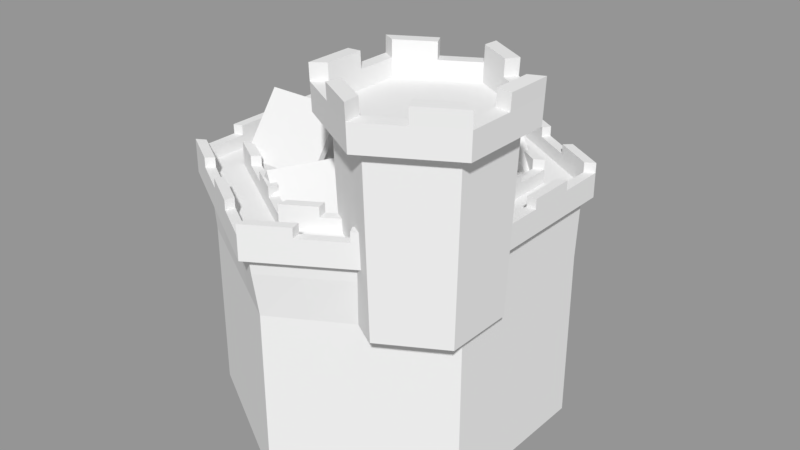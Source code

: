 # Source: city01.blend  (saved by Blender 2.79.0; exported with 4.5.12 LTS)
import bpy
from mathutils import Matrix  # noqa: F401  (used for matrix-valued properties, if any)

bpy.ops.wm.read_factory_settings(use_empty=True)
scene = bpy.context.scene
scene.name = 'Scene'

# ---- collections
col_collection_1 = bpy.data.collections.new('Collection 1'); scene.collection.children.link(col_collection_1)

# ---- materials (node trees are filled in below, after node groups)
mat_top = bpy.data.materials.new('Top')
mat_top.alpha_threshold = 0.0
mat_top.use_transparent_shadow = False
mat_top.roughness = 0.5
mat_base = bpy.data.materials.new('Base')
mat_base.alpha_threshold = 0.0
mat_base.use_transparent_shadow = False
mat_base.roughness = 0.5
mat_stone = bpy.data.materials.new('Stone')
mat_stone.alpha_threshold = 0.0
mat_stone.use_transparent_shadow = False
mat_stone.roughness = 0.5
mat_roofs = bpy.data.materials.new('Roofs')
mat_roofs.alpha_threshold = 0.0
mat_roofs.use_transparent_shadow = False
mat_roofs.roughness = 0.5
mat_walls = bpy.data.materials.new('Walls')
mat_walls.alpha_threshold = 0.0
mat_walls.use_transparent_shadow = False
mat_walls.roughness = 0.5

# ---- material node trees

# ---- meshes
me_cylinder_002 = bpy.data.meshes.new('Cylinder.002')
me_cylinder_002.from_pydata([(0.0, 0.4, 0.25), (0.3464, 0.2, 0.25), (0.3464, -0.2, 0.25), (-3.497e-08, -0.4, 0.25), (-0.3464, -0.2, 0.25), (-0.3464, 0.2, 0.25), (0.0, 0.5, -0.25), (0.0, 0.5, 0.25), (0.433, 0.25, -0.25), (0.433, 0.25, 0.25), (0.433, -0.25, -0.25), (0.433, -0.25, 0.25), (-4.371e-08, -0.5, -0.25), (-4.371e-08, -0.5, 0.25), (-0.433, -0.25, -0.25), (-0.433, -0.25, 0.25), (-0.433, 0.25, -0.25), (-0.433, 0.25, 0.25), (-0.3464, 0.2, 0.25), (-0.3464, -0.2, 0.25), (0.3464, 0.2, 0.25), (0.3464, -0.2, 0.25), (0.0, 0.4, 0.25), (-3.497e-08, -0.4, 0.25), (0.433, 0.2625, 0.4257), (3.247e-09, 0.525, 0.4257), (0.433, -0.2625, 0.4257), (-4.371e-08, -0.525, 0.4257), (-0.433, -0.2625, 0.4257), (-0.433, 0.2625, 0.4257), (-0.3464, 0.21, 0.4257), (-0.3464, -0.21, 0.4257), (0.3464, -0.21, 0.4257), (0.3464, 0.21, 0.4257), (3.247e-09, 0.42, 0.4257), (-3.497e-08, -0.42, 0.4257), (0.433, 0.2625, 0.4574), (3.247e-09, 0.525, 0.4574), (0.433, -0.2625, 0.4574), (-4.371e-08, -0.525, 0.4574), (-0.433, -0.2625, 0.4574), (-0.433, 0.2625, 0.4574), (-0.3464, 0.21, 0.4574), (-0.3464, -0.21, 0.4574), (0.3464, -0.21, 0.4574), (0.3464, 0.21, 0.4574), (3.247e-09, 0.42, 0.4574), (-3.497e-08, -0.42, 0.4574), (0.4599, 0.2777, 0.4257), (3.247e-09, 0.5559, 0.4257), (0.4599, -0.2777, 0.4257), (-4.782e-08, -0.5559, 0.4257), (-0.4599, -0.2777, 0.4257), (-0.4599, 0.2777, 0.4257), (-0.3195, 0.1948, 0.4257), (-0.3195, -0.1948, 0.4257), (0.3195, -0.1948, 0.4257), (0.3195, 0.1948, 0.4257), (3.247e-09, 0.3891, 0.4257), (-3.223e-08, -0.3891, 0.4257), (-0.4599, 0.2777, 0.4574), (-0.4599, -0.2777, 0.4574), (0.3195, 0.1948, 0.4574), (0.3195, -0.1948, 0.4574), (0.4599, 0.2777, 0.4574), (3.247e-09, 0.5559, 0.4574), (0.4599, -0.2777, 0.4574), (-4.782e-08, -0.5559, 0.4574), (-0.3195, 0.1948, 0.4574), (-0.3195, -0.1948, 0.4574), (3.247e-09, 0.3891, 0.4574), (-3.223e-08, -0.3891, 0.4574), (0.433, 0.2625, 0.496), (0.4599, 0.2777, 0.496), (0.3195, -0.1948, 0.496), (0.3464, -0.21, 0.496), (0.3464, 0.21, 0.496), (0.3195, 0.1948, 0.496), (3.247e-09, 0.525, 0.496), (0.433, -0.2625, 0.496), (-4.371e-08, -0.525, 0.496), (-0.433, -0.2625, 0.496), (-0.433, 0.2625, 0.496), (-0.3464, 0.21, 0.496), (-0.3464, -0.21, 0.496), (3.247e-09, 0.42, 0.496), (-3.497e-08, -0.42, 0.496), (-0.3195, 0.1948, 0.496), (-0.3195, -0.1948, 0.496), (3.247e-09, 0.5559, 0.496), (0.4599, -0.2777, 0.496), (-4.782e-08, -0.5559, 0.496), (-0.4599, -0.2777, 0.496), (-0.4599, 0.2777, 0.496), (3.247e-09, 0.3891, 0.496), (-3.223e-08, -0.3891, 0.496), (-0.1732, -0.3, 0.25), (-0.2165, -0.375, -0.25), (-0.2165, -0.375, 0.25), (-0.1732, -0.3, 0.25), (-0.2165, -0.3937, 0.4257), (-0.1732, -0.315, 0.4257), (-0.2165, -0.3937, 0.4574), (-0.1732, -0.315, 0.4574), (-0.23, -0.4168, 0.4257), (-0.1598, -0.292, 0.4257), (-0.23, -0.4168, 0.4574), (-0.1598, -0.292, 0.4574), (-0.2165, -0.3937, 0.496), (-0.1732, -0.315, 0.496), (-0.23, -0.4168, 0.496), (-0.1598, -0.292, 0.496), (-0.3464, 0.0, 0.25), (-0.433, 0.0, -0.25), (-0.433, 0.0, 0.25), (-0.3464, 0.0, 0.25), (-0.433, 0.0, 0.4257), (-0.3464, 0.0, 0.4257), (-0.433, 0.0, 0.4574), (-0.3464, 0.0, 0.4574), (-0.4599, 0.0, 0.4257), (-0.3195, 0.0, 0.4257), (-0.4599, 0.0, 0.4574), (-0.3195, 0.0, 0.4574), (-0.433, 0.0, 0.496), (-0.3464, 0.0, 0.496), (-0.4599, 0.0, 0.496), (-0.3195, 0.0, 0.496), (-0.1732, 0.3, 0.25), (-0.2165, 0.375, -0.25), (-0.2165, 0.375, 0.25), (-0.1732, 0.3, 0.25), (-0.2165, 0.3937, 0.4257), (-0.1732, 0.315, 0.4257), (-0.2165, 0.3937, 0.4574), (-0.1732, 0.315, 0.4574), (-0.23, 0.4168, 0.4257), (-0.1598, 0.292, 0.4257), (-0.23, 0.4168, 0.4574), (-0.1598, 0.292, 0.4574), (-0.2165, 0.3937, 0.496), (-0.1732, 0.315, 0.496), (-0.23, 0.4168, 0.496), (-0.1598, 0.292, 0.496), (0.1748, 0.2991, 0.25), (0.2185, 0.3739, -0.25), (0.2185, 0.3739, 0.25), (0.1748, 0.2991, 0.25), (0.2185, 0.3925, 0.4257), (0.1748, 0.314, 0.4257), (0.2185, 0.3925, 0.4574), (0.1748, 0.314, 0.4574), (0.2321, 0.4155, 0.4257), (0.1612, 0.2911, 0.4257), (0.2321, 0.4155, 0.4574), (0.1612, 0.2911, 0.4574), (0.2185, 0.3925, 0.496), (0.1748, 0.314, 0.496), (0.2321, 0.4155, 0.496), (0.1612, 0.2911, 0.496), (0.3464, -2.98e-08, 0.25), (0.433, -1.49e-08, -0.25), (0.433, -2.98e-08, 0.25), (0.3464, -1.49e-08, 0.25), (0.433, -2.98e-08, 0.4257), (0.3464, -1.49e-08, 0.4257), (0.433, -2.98e-08, 0.4574), (0.3464, -1.49e-08, 0.4574), (0.4599, -2.98e-08, 0.4257), (0.3195, -1.49e-08, 0.4257), (0.4599, -2.98e-08, 0.4574), (0.3195, -1.49e-08, 0.4574), (0.433, -2.98e-08, 0.496), (0.3464, -1.49e-08, 0.496), (0.4599, -2.98e-08, 0.496), (0.3195, -1.49e-08, 0.496), (0.1732, -0.3, 0.25), (0.2165, -0.375, -0.25), (0.2165, -0.375, 0.25), (0.1732, -0.3, 0.25), (0.2165, -0.3937, 0.4257), (0.1732, -0.315, 0.4257), (0.2165, -0.3937, 0.4574), (0.1732, -0.315, 0.4574), (0.23, -0.4168, 0.4257), (0.1598, -0.292, 0.4257), (0.23, -0.4168, 0.4574), (0.1598, -0.292, 0.4574), (0.2165, -0.3937, 0.496), (0.1732, -0.315, 0.496), (0.23, -0.4168, 0.496), (0.1598, -0.292, 0.496), (-0.3248, 0.3125, 0.25), (-0.2598, 0.25, 0.25), (-0.3248, 0.3281, 0.4257), (-0.2598, 0.2625, 0.4257), (-0.3248, 0.3281, 0.4574), (-0.2598, 0.2625, 0.4574), (-0.3449, 0.3472, 0.4257), (-0.2396, 0.2434, 0.4257), (-0.3449, 0.3472, 0.4574), (-0.2396, 0.2434, 0.4574), (-0.3248, 0.3281, 0.496), (-0.2598, 0.2625, 0.496), (-0.3449, 0.3472, 0.496), (-0.2396, 0.2434, 0.496), (-0.2598, 0.25, 0.25), (-0.3248, 0.3125, -0.25), (-0.0866, 0.35, 0.25), (-0.1083, 0.4375, -0.25), (-0.1083, 0.4375, 0.25), (-0.0866, 0.35, 0.25), (-0.1083, 0.4594, 0.4257), (-0.0866, 0.3675, 0.4257), (-0.1083, 0.4594, 0.4574), (-0.0866, 0.3675, 0.4574), (-0.115, 0.4863, 0.4257), (-0.07988, 0.3406, 0.4257), (-0.115, 0.4863, 0.4574), (-0.07988, 0.3406, 0.4574), (-0.1083, 0.4594, 0.496), (-0.0866, 0.3675, 0.496), (-0.115, 0.4863, 0.496), (-0.07988, 0.3406, 0.496), (0.1092, 0.4369, 0.25), (0.0874, 0.3495, 0.25), (0.1092, 0.4588, 0.4257), (0.0874, 0.367, 0.4257), (0.1092, 0.4588, 0.4574), (0.0874, 0.367, 0.4574), (0.116, 0.4857, 0.4257), (0.08061, 0.3401, 0.4257), (0.116, 0.4857, 0.4574), (0.08061, 0.3401, 0.4574), (0.1092, 0.4588, 0.496), (0.0874, 0.367, 0.496), (0.116, 0.4857, 0.496), (0.08061, 0.3401, 0.496), (0.0874, 0.3495, 0.25), (0.1092, 0.4369, -0.25), (0.2606, 0.2495, 0.25), (0.3258, 0.3119, -0.25), (0.3258, 0.3119, 0.25), (0.2606, 0.2495, 0.25), (0.3258, 0.3275, 0.4257), (0.2606, 0.262, 0.4257), (0.3258, 0.3275, 0.4574), (0.2606, 0.262, 0.4574), (0.346, 0.3466, 0.4257), (0.2404, 0.243, 0.4257), (0.346, 0.3466, 0.4574), (0.2404, 0.243, 0.4574), (0.3258, 0.3275, 0.496), (0.2606, 0.262, 0.496), (0.346, 0.3466, 0.496), (0.2404, 0.243, 0.496), (0.433, 0.125, 0.25), (0.3464, 0.1, 0.25), (0.433, 0.1312, 0.4257), (0.3464, 0.105, 0.4257), (0.433, 0.1312, 0.4574), (0.3464, 0.105, 0.4574), (0.4599, 0.1388, 0.4257), (0.3195, 0.09742, 0.4257), (0.4599, 0.1388, 0.4574), (0.3195, 0.09742, 0.4574), (0.433, 0.1312, 0.496), (0.3464, 0.105, 0.496), (0.4599, 0.1388, 0.496), (0.3195, 0.09742, 0.496), (0.3464, 0.1, 0.25), (0.433, 0.125, -0.25), (0.3464, -0.1, 0.25), (0.433, -0.125, -0.25), (0.433, -0.125, 0.25), (0.3464, -0.1, 0.25), (0.433, -0.1313, 0.4257), (0.3464, -0.105, 0.4257), (0.433, -0.1313, 0.4574), (0.3464, -0.105, 0.4574), (0.4599, -0.1388, 0.4257), (0.3195, -0.09742, 0.4257), (0.4599, -0.1388, 0.4574), (0.3195, -0.09742, 0.4574), (0.433, -0.1313, 0.496), (0.3464, -0.105, 0.496), (0.4599, -0.1388, 0.496), (0.3195, -0.09742, 0.496), (0.3248, -0.3125, 0.25), (0.2598, -0.25, 0.25), (0.3248, -0.3281, 0.4257), (0.2598, -0.2625, 0.4257), (0.3248, -0.3281, 0.4574), (0.2598, -0.2625, 0.4574), (0.3449, -0.3472, 0.4257), (0.2396, -0.2434, 0.4257), (0.3449, -0.3472, 0.4574), (0.2396, -0.2434, 0.4574), (0.3248, -0.3281, 0.496), (0.2598, -0.2625, 0.496), (0.3449, -0.3472, 0.496), (0.2396, -0.2434, 0.496), (0.2598, -0.25, 0.25), (0.3248, -0.3125, -0.25), (0.0866, -0.35, 0.25), (0.1083, -0.4375, -0.25), (0.1083, -0.4375, 0.25), (0.0866, -0.35, 0.25), (0.1083, -0.4594, 0.4257), (0.0866, -0.3675, 0.4257), (0.1083, -0.4594, 0.4574), (0.0866, -0.3675, 0.4574), (0.115, -0.4863, 0.4257), (0.07988, -0.3406, 0.4257), (0.115, -0.4863, 0.4574), (0.07988, -0.3406, 0.4574), (0.1083, -0.4594, 0.496), (0.0866, -0.3675, 0.496), (0.115, -0.4863, 0.496), (0.07988, -0.3406, 0.496), (-0.1083, -0.4375, 0.25), (-0.0866, -0.35, 0.25), (-0.1083, -0.4594, 0.4257), (-0.0866, -0.3675, 0.4257), (-0.1083, -0.4594, 0.4574), (-0.0866, -0.3675, 0.4574), (-0.115, -0.4863, 0.4257), (-0.07988, -0.3406, 0.4257), (-0.115, -0.4863, 0.4574), (-0.07988, -0.3406, 0.4574), (-0.1083, -0.4594, 0.496), (-0.0866, -0.3675, 0.496), (-0.115, -0.4863, 0.496), (-0.07988, -0.3406, 0.496), (-0.0866, -0.35, 0.25), (-0.1083, -0.4375, -0.25), (-0.2598, -0.25, 0.25), (-0.3248, -0.3125, -0.25), (-0.3248, -0.3125, 0.25), (-0.2598, -0.25, 0.25), (-0.3248, -0.3281, 0.4257), (-0.2598, -0.2625, 0.4257), (-0.3248, -0.3281, 0.4574), (-0.2598, -0.2625, 0.4574), (-0.3449, -0.3472, 0.4257), (-0.2396, -0.2434, 0.4257), (-0.3449, -0.3472, 0.4574), (-0.2396, -0.2434, 0.4574), (-0.3248, -0.3281, 0.496), (-0.2598, -0.2625, 0.496), (-0.3449, -0.3472, 0.496), (-0.2396, -0.2434, 0.496), (-0.433, -0.125, 0.25), (-0.3464, -0.1, 0.25), (-0.433, -0.1312, 0.4257), (-0.3464, -0.105, 0.4257), (-0.433, -0.1312, 0.4574), (-0.3464, -0.105, 0.4574), (-0.4599, -0.1388, 0.4257), (-0.3195, -0.09742, 0.4257), (-0.4599, -0.1388, 0.4574), (-0.3195, -0.09742, 0.4574), (-0.433, -0.1312, 0.496), (-0.3464, -0.105, 0.496), (-0.4599, -0.1388, 0.496), (-0.3195, -0.09742, 0.496), (-0.3464, -0.1, 0.25), (-0.433, -0.125, -0.25), (-0.3464, 0.1, 0.25), (-0.433, 0.125, -0.25), (-0.433, 0.125, 0.25), (-0.3464, 0.1, 0.25), (-0.433, 0.1312, 0.4257), (-0.3464, 0.105, 0.4257), (-0.433, 0.1312, 0.4574), (-0.3464, 0.105, 0.4574), (-0.4599, 0.1388, 0.4257), (-0.3195, 0.09742, 0.4257), (-0.4599, 0.1388, 0.4574), (-0.3195, 0.09742, 0.4574), (-0.433, 0.1312, 0.496), (-0.3464, 0.105, 0.496), (-0.4599, 0.1388, 0.496), (-0.3195, 0.09742, 0.496), (0.433, 0.2625, 0.5238), (0.4599, 0.2777, 0.5238), (0.3195, -0.1948, 0.5238), (0.3464, -0.21, 0.5238), (0.3464, 0.21, 0.5238), (0.3195, 0.1948, 0.5238), (-0.3195, 0.1948, 0.5238), (-0.3464, 0.21, 0.5238), (-0.3464, -0.21, 0.5238), (-0.3195, -0.1948, 0.5238), (3.247e-09, 0.5559, 0.5238), (3.247e-09, 0.525, 0.5238), (3.247e-09, 0.42, 0.5238), (3.247e-09, 0.3891, 0.5238), (0.433, -0.2625, 0.5238), (0.4599, -0.2777, 0.5238), (-3.223e-08, -0.3891, 0.5238), (-3.497e-08, -0.42, 0.5238), (-4.371e-08, -0.525, 0.5238), (-4.782e-08, -0.5559, 0.5238), (-0.433, -0.2625, 0.5238), (-0.4599, -0.2777, 0.5238), (-0.433, 0.2625, 0.5238), (-0.4599, 0.2777, 0.5238), (-0.2165, -0.3937, 0.5238), (-0.23, -0.4168, 0.5238), (-0.1732, -0.315, 0.5238), (-0.1598, -0.292, 0.5238), (-0.433, 0.0, 0.5238), (-0.4599, 0.0, 0.5238), (-0.3464, 0.0, 0.5238), (-0.3195, 0.0, 0.5238), (-0.2165, 0.3937, 0.5238), (-0.23, 0.4168, 0.5238), (-0.1732, 0.315, 0.5238), (-0.1598, 0.292, 0.5238), (0.2185, 0.3925, 0.5238), (0.2321, 0.4155, 0.5238), (0.1748, 0.314, 0.5238), (0.1612, 0.2911, 0.5238), (0.3464, -1.49e-08, 0.5238), (0.3195, -1.49e-08, 0.5238), (0.433, -2.98e-08, 0.5238), (0.4599, -2.98e-08, 0.5238), (0.2165, -0.3937, 0.5238), (0.23, -0.4168, 0.5238), (0.1732, -0.315, 0.5238), (0.1598, -0.292, 0.5238), (-0.3248, 0.3281, 0.5238), (-0.2598, 0.2625, 0.5238), (-0.3449, 0.3472, 0.5238), (-0.2396, 0.2434, 0.5238), (-0.1083, 0.4594, 0.5238), (-0.0866, 0.3675, 0.5238), (-0.115, 0.4863, 0.5238), (-0.07988, 0.3406, 0.5238), (0.1092, 0.4588, 0.5238), (0.0874, 0.367, 0.5238), (0.116, 0.4857, 0.5238), (0.08061, 0.3401, 0.5238), (0.3258, 0.3275, 0.5238), (0.2606, 0.262, 0.5238), (0.346, 0.3466, 0.5238), (0.2404, 0.243, 0.5238), (0.433, 0.1312, 0.5238), (0.3464, 0.105, 0.5238), (0.4599, 0.1388, 0.5238), (0.3195, 0.09742, 0.5238), (0.433, -0.1313, 0.5238), (0.3464, -0.105, 0.5238), (0.4599, -0.1388, 0.5238), (0.3195, -0.09742, 0.5238), (0.3248, -0.3281, 0.5238), (0.2598, -0.2625, 0.5238), (0.3449, -0.3472, 0.5238), (0.2396, -0.2434, 0.5238), (0.1083, -0.4594, 0.5238), (0.0866, -0.3675, 0.5238), (0.115, -0.4863, 0.5238), (0.07988, -0.3406, 0.5238), (-0.1083, -0.4594, 0.5238), (-0.0866, -0.3675, 0.5238), (-0.115, -0.4863, 0.5238), (-0.07988, -0.3406, 0.5238), (-0.3248, -0.3281, 0.5238), (-0.2598, -0.2625, 0.5238), (-0.3449, -0.3472, 0.5238), (-0.2396, -0.2434, 0.5238), (-0.433, -0.1312, 0.5238), (-0.3464, -0.105, 0.5238), (-0.4599, -0.1388, 0.5238), (-0.3195, -0.09742, 0.5238), (-0.433, 0.1312, 0.5238), (-0.3464, 0.105, 0.5238), (-0.4599, 0.1388, 0.5238), (-0.3195, 0.09742, 0.5238), (2.527e-09, 0.5195, 0.3755), (-4.371e-08, -0.5195, 0.3755), (-0.433, 0.2597, 0.3755), (-0.433, -0.2597, 0.3755), (0.433, 0.2597, 0.3755), (0.433, -0.2597, 0.3755), (-0.2165, -0.3896, 0.3755), (-0.433, 0.0, 0.3755), (-0.2165, 0.3896, 0.3755), (0.2185, 0.3884, 0.3755), (0.433, -2.98e-08, 0.3755), (0.2165, -0.3896, 0.3755), (-0.3248, 0.3247, 0.3755), (-0.1083, 0.4545, 0.3755), (0.1092, 0.4539, 0.3755), (0.3258, 0.3241, 0.3755), (0.433, 0.1299, 0.3755), (0.433, -0.1299, 0.3755), (0.3248, -0.3247, 0.3755), (0.1083, -0.4545, 0.3755), (-0.1083, -0.4545, 0.3755), (-0.3248, -0.3247, 0.3755), (-0.433, -0.1299, 0.3755), (-0.433, 0.1299, 0.3755), (0.2884, -0.04001, 0.781), (0.4443, -0.13, 0.781), (0.4443, -0.31, 0.781), (0.2884, -0.4, 0.781), (0.1325, -0.31, 0.781), (0.1325, -0.13, 0.781), (0.2884, -0.02001, 0.25), (0.2884, -1.244e-05, 0.781), (0.4616, -0.12, 0.25), (0.4789, -0.11, 0.781), (0.4616, -0.32, 0.25), (0.4789, -0.33, 0.781), (0.2884, -0.42, 0.25), (0.2884, -0.44, 0.781), (0.1152, -0.32, 0.25), (0.09784, -0.33, 0.781), (0.1152, -0.12, 0.25), (0.09784, -0.11, 0.781), (0.2884, -0.0009538, 0.756), (0.4781, -0.1105, 0.756), (0.4781, -0.3295, 0.756), (0.2884, -0.4391, 0.756), (0.09866, -0.3295, 0.756), (0.09866, -0.1105, 0.756), (0.5177, -0.08762, 0.7793), (0.2884, 0.04476, 0.7793), (0.2884, 0.04382, 0.7543), (0.5177, -0.3524, 0.7793), (0.2884, -0.4848, 0.7793), (0.05907, -0.3524, 0.7793), (0.05907, -0.08762, 0.7793), (0.5169, -0.0881, 0.7543), (0.5169, -0.3519, 0.7543), (0.2884, -0.4838, 0.7543), (0.05988, -0.3519, 0.7543), (0.05988, -0.0881, 0.7543), (0.4805, -0.1091, 0.8303), (0.2884, 0.001842, 0.8303), (0.2884, 0.04662, 0.8286), (0.4805, -0.3309, 0.8303), (0.2884, -0.4419, 0.8303), (0.09624, -0.3309, 0.8303), (0.09624, -0.1091, 0.8303), (0.5193, -0.0867, 0.8286), (0.2884, -0.4866, 0.8286), (0.05746, -0.3533, 0.8286), (0.5193, -0.3533, 0.8286), (0.05746, -0.0867, 0.8286), (0.2104, -0.355, 0.781), (0.2018, -0.37, 0.25), (0.1931, -0.385, 0.781), (0.1935, -0.3843, 0.756), (0.1737, -0.4186, 0.7793), (0.1741, -0.4179, 0.7543), (0.1923, -0.3864, 0.8303), (0.1729, -0.42, 0.8286), (0.1325, -0.22, 0.781), (0.1152, -0.22, 0.25), (0.09784, -0.22, 0.781), (0.09866, -0.22, 0.756), (0.05907, -0.22, 0.7793), (0.05988, -0.22, 0.7543), (0.09624, -0.22, 0.8303), (0.05746, -0.22, 0.8286), (0.2104, -0.08501, 0.781), (0.2018, -0.07001, 0.25), (0.1931, -0.05501, 0.781), (0.1935, -0.05572, 0.756), (0.1737, -0.02143, 0.7793), (0.1741, -0.02214, 0.7543), (0.1923, -0.05362, 0.8303), (0.1729, -0.02004, 0.8286), (0.3663, -0.08501, 0.781), (0.375, -0.07001, 0.25), (0.3836, -0.05501, 0.781), (0.3832, -0.05572, 0.756), (0.403, -0.02143, 0.7793), (0.4026, -0.02214, 0.7543), (0.3844, -0.05362, 0.8303), (0.4038, -0.02004, 0.8286), (0.4443, -0.22, 0.781), (0.4616, -0.22, 0.25), (0.4789, -0.22, 0.781), (0.4781, -0.22, 0.756), (0.5177, -0.22, 0.7793), (0.5169, -0.22, 0.7543), (0.4805, -0.22, 0.8303), (0.5193, -0.22, 0.8286), (0.3663, -0.355, 0.781), (0.375, -0.37, 0.25), (0.3836, -0.385, 0.781), (0.3832, -0.3843, 0.756), (0.403, -0.4186, 0.7793), (0.4026, -0.4179, 0.7543), (0.3844, -0.3864, 0.8303), (0.4038, -0.42, 0.8286), (0.3854, -0.05193, 0.8751), (0.2893, 0.003531, 0.8751), (0.2893, 0.04831, 0.8734), (0.4824, -0.22, 0.8751), (0.4824, -0.1091, 0.8751), (0.3854, -0.3881, 0.8751), (0.4815, -0.3326, 0.8751), (0.1913, -0.3881, 0.8751), (0.2874, -0.4436, 0.8751), (0.09429, -0.22, 0.8751), (0.09429, -0.3309, 0.8751), (0.1913, -0.05193, 0.8751), (0.09526, -0.1074, 0.8751), (0.5212, -0.0867, 0.8734), (0.2874, -0.4883, 0.8734), (0.05551, -0.3533, 0.8734), (0.4048, -0.01835, 0.8734), (0.5212, -0.22, 0.8734), (0.4048, -0.4217, 0.8734), (0.5203, -0.355, 0.8734), (0.1719, -0.4217, 0.8734), (0.05551, -0.22, 0.8734), (0.1719, -0.01835, 0.8734), (0.05649, -0.08501, 0.8734), (0.2046, -0.04744, 0.25), (0.2059, -0.06569, 0.4847), (0.1924, 0.1151, 0.25), (0.191, 0.1334, 0.4847), (0.3238, -0.03851, 0.25), (0.3252, -0.05676, 0.4847), (0.3117, 0.1241, 0.25), (0.3103, 0.1423, 0.4847), (0.1985, 0.03385, 0.25), (0.1985, 0.03385, 0.6228), (0.3178, 0.04278, 0.25), (0.3178, 0.04278, 0.6228), (0.1985, 0.03385, 0.6563), (0.191, 0.1334, 0.5182), (0.3103, 0.1423, 0.5182), (0.3178, 0.04278, 0.6563), (0.3252, -0.05676, 0.5182), (0.2059, -0.06569, 0.5182), (0.191, 0.1334, 0.4847), (0.3103, 0.1423, 0.4847), (0.3252, -0.05676, 0.4847), (0.2059, -0.06569, 0.4847), (0.3252, -0.05676, 0.5182), (0.191, 0.1334, 0.5182), (0.3103, 0.1423, 0.5182), (0.2059, -0.06569, 0.5182), (0.1897, 0.1515, 0.4575), (0.309, 0.1605, 0.4575), (0.3266, -0.07492, 0.4575), (0.2073, -0.08384, 0.4575), (0.3266, -0.07492, 0.4909), (0.1897, 0.1515, 0.4909), (0.309, 0.1605, 0.4909), (0.2073, -0.08384, 0.4909), (0.1867, 0.03297, 0.6228), (0.1793, 0.1325, 0.4847), (0.3295, 0.04366, 0.6228), (0.337, -0.05588, 0.4847), (0.1942, -0.06657, 0.4847), (0.3221, 0.1432, 0.4847), (0.337, -0.05588, 0.5182), (0.1867, 0.03297, 0.6563), (0.1793, 0.1325, 0.5182), (0.3295, 0.04366, 0.6563), (0.1942, -0.06657, 0.5182), (0.3221, 0.1432, 0.5182), (0.337, -0.05588, 0.4847), (0.337, -0.05588, 0.5182), (0.1942, -0.06657, 0.5182), (0.1942, -0.06657, 0.4847), (0.1793, 0.1325, 0.4847), (0.1793, 0.1325, 0.5182), (0.3221, 0.1432, 0.5182), (0.3221, 0.1432, 0.4847), (0.3383, -0.07404, 0.4575), (0.3383, -0.07404, 0.4909), (0.1955, -0.08472, 0.4909), (0.1955, -0.08472, 0.4575), (0.1779, 0.1507, 0.4575), (0.1779, 0.1507, 0.4909), (0.3207, 0.1614, 0.4909), (0.3207, 0.1614, 0.4575), (-0.1077, -0.1264, 0.25), (-0.1239, -0.1188, 0.4073), (0.03629, -0.1944, 0.25), (0.05245, -0.202, 0.4073), (-0.183, -0.2878, 0.25), (-0.1991, -0.2802, 0.4073), (-0.03896, -0.3557, 0.25), (-0.02279, -0.3634, 0.4073), (-0.03572, -0.1604, 0.25), (-0.03572, -0.1604, 0.5221), (-0.111, -0.3218, 0.25), (-0.111, -0.3218, 0.5221), (-0.03572, -0.1604, 0.5499), (0.05245, -0.202, 0.4351), (-0.02279, -0.3634, 0.4351), (-0.111, -0.3218, 0.5499), (-0.1991, -0.2802, 0.4351), (-0.1239, -0.1188, 0.4351), (0.05245, -0.202, 0.4073), (-0.02279, -0.3634, 0.4073), (-0.1991, -0.2802, 0.4073), (-0.1239, -0.1188, 0.4073), (-0.1991, -0.2802, 0.4351), (0.05245, -0.202, 0.4351), (-0.02279, -0.3634, 0.4351), (-0.1239, -0.1188, 0.4351), (0.06853, -0.2096, 0.3847), (-0.006709, -0.371, 0.3847), (-0.2152, -0.2726, 0.3847), (-0.14, -0.1112, 0.3847), (-0.2152, -0.2726, 0.4125), (0.06853, -0.2096, 0.4125), (-0.006709, -0.371, 0.4125), (-0.14, -0.1112, 0.4125), (-0.02729, -0.1425, 0.5221), (0.06088, -0.1841, 0.4073), (-0.1194, -0.3396, 0.5221), (-0.2076, -0.2981, 0.4073), (-0.1155, -0.101, 0.4073), (-0.03121, -0.3812, 0.4073), (-0.2076, -0.2981, 0.4351), (-0.02729, -0.1425, 0.5499), (0.06088, -0.1841, 0.4351), (-0.1194, -0.3396, 0.5499), (-0.1155, -0.101, 0.4351), (-0.03121, -0.3812, 0.4351), (-0.2076, -0.2981, 0.4073), (-0.2076, -0.2981, 0.4351), (-0.1155, -0.101, 0.4351), (-0.1155, -0.101, 0.4073), (0.06088, -0.1841, 0.4073), (0.06088, -0.1841, 0.4351), (-0.03121, -0.3812, 0.4351), (-0.03121, -0.3812, 0.4073), (-0.2236, -0.2905, 0.3847), (-0.2236, -0.2905, 0.4125), (-0.1315, -0.09337, 0.4125), (-0.1315, -0.09337, 0.3847), (0.07696, -0.1917, 0.3847), (0.07696, -0.1917, 0.4125), (-0.01513, -0.3888, 0.4125), (-0.01513, -0.3888, 0.3847), (0.0705, 0.157, 0.2481), (0.09348, 0.1677, 0.4013), (-0.1342, 0.06144, 0.2481), (-0.1571, 0.05071, 0.4013), (-0.01411, 0.3382, 0.2481), (0.008872, 0.3489, 0.4013), (-0.2188, 0.2427, 0.2481), (-0.2418, 0.2319, 0.4013), (-0.03183, 0.1092, 0.2481), (-0.03183, 0.1092, 0.5102), (-0.1164, 0.2904, 0.2481), (-0.1164, 0.2904, 0.5102), (-0.03183, 0.1092, 0.5366), (-0.1571, 0.05071, 0.4277), (-0.2418, 0.2319, 0.4277), (-0.1164, 0.2904, 0.5366), (0.008872, 0.3489, 0.4277), (0.09348, 0.1677, 0.4277), (-0.1571, 0.05071, 0.4013), (-0.2418, 0.2319, 0.4013), (0.008872, 0.3489, 0.4013), (0.09348, 0.1677, 0.4013), (0.008872, 0.3489, 0.4277), (-0.1571, 0.05071, 0.4277), (-0.2418, 0.2319, 0.4277), (0.09348, 0.1677, 0.4277), (-0.18, 0.04004, 0.3798), (-0.2646, 0.2213, 0.3798), (0.03173, 0.3596, 0.3798), (0.1163, 0.1784, 0.3798), (0.03173, 0.3596, 0.4062), (-0.18, 0.04004, 0.4062), (-0.2646, 0.2213, 0.4062), (0.1163, 0.1784, 0.4062), (-0.02348, 0.09131, 0.5102), (-0.1488, 0.03281, 0.4013), (-0.1248, 0.3083, 0.5102), (0.0005148, 0.3668, 0.4013), (0.1018, 0.1498, 0.4013), (-0.2501, 0.2498, 0.4013), (0.0005148, 0.3668, 0.4277), (-0.02348, 0.09131, 0.5366), (-0.1488, 0.03281, 0.4277), (-0.1248, 0.3083, 0.5366), (0.1018, 0.1498, 0.4277), (-0.2501, 0.2498, 0.4277), (0.0005148, 0.3668, 0.4013), (0.0005148, 0.3668, 0.4277), (0.1018, 0.1498, 0.4277), (0.1018, 0.1498, 0.4013), (-0.1488, 0.03281, 0.4013), (-0.1488, 0.03281, 0.4277), (-0.2501, 0.2498, 0.4277), (-0.2501, 0.2498, 0.4013), (0.02337, 0.3775, 0.3798), (0.02337, 0.3775, 0.4062), (0.1247, 0.1605, 0.4062), (0.1247, 0.1605, 0.3798), (-0.1716, 0.02214, 0.3798), (-0.1716, 0.02214, 0.4062), (-0.273, 0.2392, 0.4062), (-0.273, 0.2392, 0.3798), (-0.3029, -0.1862, 0.25), (-0.3029, -0.2045, 0.4847), (-0.3025, -0.02283, 0.25), (-0.3025, -0.004496, 0.4847), (-0.1029, -0.1866, 0.25), (-0.1029, -0.2049, 0.4847), (-0.1025, -0.02325, 0.25), (-0.1025, -0.004908, 0.4847), (-0.3027, -0.1045, 0.25), (-0.3027, -0.1045, 0.6228), (-0.1027, -0.1049, 0.25), (-0.1027, -0.1049, 0.6228), (-0.3027, -0.1045, 0.6563), (-0.3025, -0.004496, 0.5182), (-0.1025, -0.004908, 0.5182), (-0.1027, -0.1049, 0.6563), (-0.1029, -0.2049, 0.5182), (-0.3029, -0.2045, 0.5182), (-0.3025, -0.004496, 0.4847), (-0.1025, -0.004908, 0.4847), (-0.1029, -0.2049, 0.4847), (-0.3029, -0.2045, 0.4847), (-0.1029, -0.2049, 0.5182), (-0.3025, -0.004496, 0.5182), (-0.1025, -0.004908, 0.5182), (-0.3029, -0.2045, 0.5182), (-0.3024, 0.01374, 0.4575), (-0.1024, 0.01333, 0.4575), (-0.1029, -0.2231, 0.4575), (-0.3029, -0.2227, 0.4575), (-0.1029, -0.2231, 0.4909), (-0.3024, 0.01374, 0.4909), (-0.1024, 0.01333, 0.4909), (-0.3029, -0.2227, 0.4909), (-0.3224, -0.1045, 0.6228), (-0.3222, -0.004455, 0.4847), (-0.08294, -0.1049, 0.6228), (-0.08314, -0.2049, 0.4847), (-0.3226, -0.2045, 0.4847), (-0.08273, -0.004949, 0.4847), (-0.08314, -0.2049, 0.5182), (-0.3224, -0.1045, 0.6563), (-0.3222, -0.004455, 0.5182), (-0.08294, -0.1049, 0.6563), (-0.3226, -0.2045, 0.5182), (-0.08273, -0.004949, 0.5182), (-0.08314, -0.2049, 0.4847), (-0.08314, -0.2049, 0.5182), (-0.3226, -0.2045, 0.5182), (-0.3226, -0.2045, 0.4847), (-0.3222, -0.004455, 0.4847), (-0.3222, -0.004455, 0.5182), (-0.08273, -0.004949, 0.5182), (-0.08273, -0.004949, 0.4847), (-0.08318, -0.2232, 0.4575), (-0.08318, -0.2232, 0.4909), (-0.3227, -0.2227, 0.4909), (-0.3227, -0.2227, 0.4575), (-0.3222, 0.01378, 0.4575), (-0.3222, 0.01378, 0.4909), (-0.08269, 0.01329, 0.4909), (-0.08269, 0.01329, 0.4575), (0.1855, 0.03515, 0.25), (0.2075, 0.02264, 0.4444), (-0.01101, 0.1466, 0.25), (-0.03307, 0.1591, 0.4444), (0.2841, 0.2091, 0.25), (0.3062, 0.1966, 0.4444), (0.08765, 0.3206, 0.25), (0.06559, 0.3331, 0.4444), (0.08722, 0.09087, 0.25), (0.08722, 0.09087, 0.5825), (0.1859, 0.2648, 0.25), (0.1859, 0.2648, 0.5825), (0.08722, 0.09087, 0.6159), (-0.03307, 0.1591, 0.4778), (0.06559, 0.3331, 0.4778), (0.1859, 0.2648, 0.6159), (0.3062, 0.1966, 0.4778), (0.2075, 0.02264, 0.4778), (-0.03307, 0.1591, 0.4444), (0.06559, 0.3331, 0.4444), (0.3062, 0.1966, 0.4444), (0.2075, 0.02264, 0.4444), (0.3062, 0.1966, 0.4778), (-0.03307, 0.1591, 0.4778), (0.06559, 0.3331, 0.4778), (0.2075, 0.02264, 0.4778), (-0.05501, 0.1715, 0.4171), (0.04365, 0.3455, 0.4171), (0.3281, 0.1842, 0.4171), (0.2295, 0.0102, 0.4171), (0.3281, 0.1842, 0.4506), (-0.05501, 0.1715, 0.4506), (0.04365, 0.3455, 0.4506), (0.2295, 0.0102, 0.4506), (0.07748, 0.07369, 0.5825), (-0.04282, 0.1419, 0.4444), (0.1956, 0.282, 0.5825), (0.3159, 0.2138, 0.4444), (0.1978, 0.005459, 0.4444), (0.07534, 0.3502, 0.4444), (0.3159, 0.2138, 0.4778), (0.07748, 0.07369, 0.6159), (-0.04282, 0.1419, 0.4778), (0.1956, 0.282, 0.6159), (0.1978, 0.005459, 0.4778), (0.07534, 0.3502, 0.4778), (0.3159, 0.2138, 0.4444), (0.3159, 0.2138, 0.4778), (0.1978, 0.005459, 0.4778), (0.1978, 0.005459, 0.4444), (-0.04282, 0.1419, 0.4444), (-0.04282, 0.1419, 0.4778), (0.07534, 0.3502, 0.4778), (0.07534, 0.3502, 0.4444), (0.3379, 0.2013, 0.4171), (0.3379, 0.2013, 0.4506), (0.2197, -0.006985, 0.4506), (0.2197, -0.006985, 0.4171), (-0.06476, 0.1544, 0.4171), (-0.06476, 0.1544, 0.4506), (0.0534, 0.3627, 0.4506), (0.0534, 0.3627, 0.4171)], [], [(240, 1, 20, 243), (272, 2, 21, 275), (304, 3, 23, 307), (336, 4, 19, 339), (368, 5, 18, 371), (208, 0, 22, 211), (0, 208, 128, 206, 5, 368, 112, 366, 4, 336, 96, 334, 3, 304, 176, 302, 2, 272, 160, 270, 1, 240, 144, 238), (241, 242, 9, 8), (273, 274, 11, 10), (305, 306, 13, 12), (337, 338, 15, 14), (369, 370, 17, 16), (209, 210, 7, 6), (6, 239, 145, 241, 8, 271, 161, 273, 10, 303, 177, 305, 12, 335, 97, 337, 14, 367, 113, 369, 16, 207, 129, 209), (498, 485, 26, 290), (371, 18, 30, 373), (494, 480, 25, 226), (500, 481, 27, 322), (307, 23, 35, 309), (502, 483, 28, 354), (322, 27, 51, 326), (219, 70, 94, 223), (341, 31, 55, 345), (278, 38, 79, 284), (290, 26, 50, 294), (229, 46, 85, 235), (339, 19, 31, 341), (496, 484, 24, 258), (275, 21, 32, 277), (211, 22, 34, 213), (243, 20, 33, 245), (492, 482, 29, 194), (342, 343, 43, 40), (310, 311, 47, 39), (278, 279, 44, 38), (246, 247, 45, 36), (214, 215, 46, 37), (374, 375, 42, 41), (309, 35, 59, 313), (328, 67, 91, 332), (258, 24, 48, 262), (245, 33, 57, 249), (347, 69, 88, 351), (226, 25, 49, 230), (249, 57, 62, 251), (262, 48, 64, 264), (217, 58, 70, 219), (358, 52, 61, 360), (281, 56, 63, 283), (230, 49, 65, 232), (198, 53, 60, 200), (294, 50, 66, 296), (313, 59, 71, 315), (377, 54, 68, 379), (326, 51, 67, 328), (345, 55, 69, 347), (246, 36, 72, 252), (213, 34, 58, 217), (261, 45, 76, 267), (354, 28, 52, 358), (296, 66, 90, 300), (315, 71, 95, 319), (194, 29, 53, 198), (357, 43, 84, 363), (264, 64, 73, 268), (373, 30, 54, 377), (251, 62, 77, 255), (277, 32, 56, 281), (318, 316, 460, 462), (235, 85, 94, 237), (173, 267, 449, 424), (267, 76, 77, 269), (363, 84, 88, 365), (299, 75, 74, 301), (77, 76, 388, 389), (331, 86, 95, 333), (84, 349, 469, 392), (203, 83, 87, 205), (159, 157, 422, 423), (255, 77, 389, 447), (360, 61, 92, 364), (293, 44, 75, 299), (310, 39, 80, 316), (200, 60, 93, 204), (325, 47, 86, 331), (342, 40, 81, 348), (379, 68, 87, 383), (197, 42, 83, 203), (374, 41, 82, 380), (283, 63, 74, 287), (214, 37, 78, 220), (232, 65, 89, 236), (324, 102, 108, 330), (343, 103, 109, 349), (266, 172, 426, 448), (349, 109, 111, 351), (327, 105, 107, 329), (344, 104, 106, 346), (329, 107, 111, 333), (346, 106, 110, 350), (324, 325, 103, 102), (321, 99, 101, 323), (323, 101, 105, 327), (340, 100, 104, 344), (501, 486, 100, 340), (335, 320, 98, 97), (334, 96, 99, 321), (356, 118, 124, 362), (361, 123, 127, 365), (378, 122, 126, 382), (74, 75, 387, 386), (381, 125, 127, 383), (355, 117, 121, 359), (375, 119, 125, 381), (372, 116, 120, 376), (359, 121, 123, 361), (376, 120, 122, 378), (356, 357, 119, 118), (503, 487, 116, 372), (353, 115, 117, 355), (367, 352, 114, 113), (366, 112, 115, 353), (196, 134, 140, 202), (215, 135, 141, 221), (218, 138, 142, 222), (348, 81, 404, 468), (221, 141, 143, 223), (212, 132, 136, 216), (195, 133, 137, 199), (216, 136, 138, 218), (199, 137, 139, 201), (196, 197, 135, 134), (493, 488, 132, 212), (193, 131, 133, 195), (201, 139, 143, 205), (207, 192, 130, 129), (206, 128, 131, 193), (250, 154, 158, 254), (156, 158, 421, 420), (253, 157, 159, 255), (233, 155, 159, 237), (228, 150, 156, 234), (248, 152, 154, 250), (231, 153, 155, 233), (244, 148, 152, 248), (227, 149, 153, 231), (228, 229, 151, 150), (225, 147, 149, 227), (247, 151, 157, 253), (495, 489, 148, 244), (239, 224, 146, 145), (238, 144, 147, 225), (265, 171, 175, 269), (285, 173, 175, 287), (299, 301, 459, 457), (259, 165, 169, 263), (282, 170, 174, 286), (279, 167, 173, 285), (263, 169, 171, 265), (280, 168, 170, 282), (276, 164, 168, 280), (260, 261, 167, 166), (257, 163, 165, 259), (497, 490, 164, 276), (260, 166, 172, 266), (271, 256, 162, 161), (270, 160, 163, 257), (292, 182, 188, 298), (311, 183, 189, 317), (73, 254, 446, 385), (317, 189, 191, 319), (297, 187, 191, 301), (314, 186, 190, 318), (295, 185, 187, 297), (312, 184, 186, 314), (291, 181, 185, 295), (292, 293, 183, 182), (308, 180, 184, 312), (289, 179, 181, 291), (499, 491, 180, 308), (303, 288, 178, 177), (302, 176, 179, 289), (5, 206, 193, 18), (16, 17, 192, 207), (68, 201, 205, 87), (18, 193, 195, 30), (41, 42, 197, 196), (54, 199, 201, 68), (30, 195, 199, 54), (82, 202, 204, 93), (41, 196, 202, 82), (135, 197, 203, 141), (138, 200, 204, 142), (72, 73, 385, 384), (132, 194, 198, 136), (136, 198, 200, 138), (488, 492, 194, 132), (480, 493, 212, 25), (49, 216, 218, 65), (25, 212, 216, 49), (222, 220, 436, 438), (65, 218, 222, 89), (46, 215, 221, 85), (134, 214, 220, 140), (140, 220, 222, 142), (133, 213, 217, 137), (137, 217, 219, 139), (134, 135, 215, 214), (131, 211, 213, 133), (139, 219, 223, 143), (129, 130, 210, 209), (128, 208, 211, 131), (0, 238, 225, 22), (6, 7, 224, 239), (22, 225, 227, 34), (37, 46, 229, 228), (34, 227, 231, 58), (58, 231, 233, 70), (37, 228, 234, 78), (70, 233, 237, 94), (78, 234, 236, 89), (154, 232, 236, 158), (76, 253, 445, 388), (152, 230, 232, 154), (148, 226, 230, 152), (151, 229, 235, 157), (489, 494, 226, 148), (484, 495, 244, 24), (45, 247, 253, 76), (24, 244, 248, 48), (48, 248, 250, 64), (317, 319, 463, 461), (64, 250, 254, 73), (156, 252, 254, 158), (155, 251, 255, 159), (150, 246, 252, 156), (153, 249, 251, 155), (149, 245, 249, 153), (150, 151, 247, 246), (147, 243, 245, 149), (145, 146, 242, 241), (144, 240, 243, 147), (1, 270, 257, 20), (8, 9, 256, 271), (36, 260, 266, 72), (20, 257, 259, 33), (36, 45, 261, 260), (57, 263, 265, 62), (33, 259, 263, 57), (72, 266, 268, 73), (62, 265, 269, 77), (203, 205, 435, 433), (170, 264, 268, 174), (167, 261, 267, 173), (168, 262, 264, 170), (164, 258, 262, 168), (490, 496, 258, 164), (485, 497, 276, 26), (26, 276, 280, 50), (50, 280, 282, 66), (44, 279, 285, 75), (66, 282, 286, 90), (143, 141, 418, 419), (171, 283, 287, 175), (172, 284, 286, 174), (165, 277, 281, 169), (169, 281, 283, 171), (166, 167, 279, 278), (163, 275, 277, 165), (166, 278, 284, 172), (161, 162, 274, 273), (160, 272, 275, 163), (2, 302, 289, 21), (10, 11, 288, 303), (21, 289, 291, 32), (38, 44, 293, 292), (32, 291, 295, 56), (56, 295, 297, 63), (63, 297, 301, 74), (79, 298, 300, 90), (38, 292, 298, 79), (183, 293, 299, 189), (252, 72, 384, 444), (186, 296, 300, 190), (184, 294, 296, 186), (180, 290, 294, 184), (491, 498, 290, 180), (481, 499, 308, 27), (27, 308, 312, 51), (51, 312, 314, 67), (67, 314, 318, 91), (140, 142, 417, 416), (47, 311, 317, 86), (182, 310, 316, 188), (188, 316, 318, 190), (187, 315, 319, 191), (185, 313, 315, 187), (181, 309, 313, 185), (182, 183, 311, 310), (179, 307, 309, 181), (177, 178, 306, 305), (176, 304, 307, 179), (3, 334, 321, 23), (12, 13, 320, 335), (35, 323, 327, 59), (23, 321, 323, 35), (39, 47, 325, 324), (71, 329, 333, 95), (59, 327, 329, 71), (80, 330, 332, 91), (39, 324, 330, 80), (103, 325, 331, 109), (300, 298, 456, 458), (104, 326, 328, 106), (106, 328, 332, 110), (100, 322, 326, 104), (486, 500, 322, 100), (483, 501, 340, 28), (28, 340, 344, 52), (61, 346, 350, 92), (52, 344, 346, 61), (333, 111, 411, 467), (43, 343, 349, 84), (102, 342, 348, 108), (108, 348, 350, 110), (105, 345, 347, 107), (107, 347, 351, 111), (102, 103, 343, 342), (99, 339, 341, 101), (101, 341, 345, 105), (97, 98, 338, 337), (96, 336, 339, 99), (4, 366, 353, 19), (14, 15, 352, 367), (19, 353, 355, 31), (40, 43, 357, 356), (55, 359, 361, 69), (31, 355, 359, 55), (81, 362, 364, 92), (69, 361, 365, 88), (40, 356, 362, 81), (122, 360, 364, 126), (382, 380, 476, 478), (119, 357, 363, 125), (116, 354, 358, 120), (120, 358, 360, 122), (487, 502, 354, 116), (482, 503, 372, 29), (53, 376, 378, 60), (29, 372, 376, 53), (42, 375, 381, 83), (110, 332, 466, 409), (60, 378, 382, 93), (118, 374, 380, 124), (123, 379, 383, 127), (124, 380, 382, 126), (117, 373, 377, 121), (121, 377, 379, 123), (118, 119, 375, 374), (115, 371, 373, 117), (113, 114, 370, 369), (112, 368, 371, 115), (452, 398, 399, 454), (444, 384, 385, 446), (460, 402, 403, 462), (468, 404, 405, 470), (476, 406, 407, 478), (436, 395, 394, 438), (464, 408, 409, 466), (472, 412, 413, 474), (432, 416, 417, 434), (440, 420, 421, 442), (448, 426, 427, 450), (456, 428, 429, 458), (418, 433, 435, 419), (396, 437, 439, 397), (422, 441, 443, 423), (388, 445, 447, 389), (424, 449, 451, 425), (387, 453, 455, 386), (430, 457, 459, 431), (401, 461, 463, 400), (410, 465, 467, 411), (392, 469, 471, 393), (414, 473, 475, 415), (391, 477, 479, 390), (78, 89, 394, 395), (92, 350, 470, 405), (174, 268, 450, 427), (362, 124, 412, 472), (94, 85, 396, 397), (351, 88, 393, 471), (269, 175, 425, 451), (125, 363, 473, 414), (79, 90, 399, 398), (175, 173, 424, 425), (236, 234, 440, 442), (126, 364, 474, 413), (95, 86, 401, 400), (253, 255, 447, 445), (172, 174, 427, 426), (365, 127, 415, 475), (80, 91, 403, 402), (332, 330, 464, 466), (235, 237, 443, 441), (81, 92, 405, 404), (284, 79, 398, 452), (202, 140, 416, 432), (254, 252, 444, 446), (82, 93, 407, 406), (349, 351, 471, 469), (75, 285, 453, 387), (141, 203, 433, 418), (90, 286, 454, 399), (331, 333, 467, 465), (142, 204, 434, 417), (380, 82, 406, 476), (298, 188, 428, 456), (287, 74, 386, 455), (205, 143, 419, 435), (188, 190, 429, 428), (83, 381, 477, 391), (189, 299, 457, 430), (350, 348, 468, 470), (191, 189, 430, 431), (93, 382, 478, 407), (190, 300, 458, 429), (383, 87, 390, 479), (108, 110, 409, 408), (301, 191, 431, 459), (268, 266, 448, 450), (111, 109, 410, 411), (87, 83, 391, 390), (220, 78, 395, 436), (364, 362, 472, 474), (88, 84, 392, 393), (85, 221, 437, 396), (267, 269, 451, 449), (285, 287, 455, 453), (89, 222, 438, 394), (316, 80, 402, 460), (234, 156, 420, 440), (223, 94, 397, 439), (381, 383, 479, 477), (86, 317, 461, 401), (157, 235, 441, 422), (286, 284, 452, 454), (124, 126, 413, 412), (91, 318, 462, 403), (363, 365, 475, 473), (158, 236, 442, 421), (330, 108, 408, 464), (127, 125, 414, 415), (319, 95, 400, 463), (237, 159, 423, 443), (204, 202, 432, 434), (109, 331, 465, 410), (221, 223, 439, 437), (17, 370, 503, 482), (114, 352, 502, 487), (15, 338, 501, 483), (98, 320, 500, 486), (13, 306, 499, 481), (178, 288, 498, 491), (11, 274, 497, 485), (162, 256, 496, 490), (9, 242, 495, 484), (146, 224, 494, 489), (7, 210, 493, 480), (130, 192, 492, 488), (306, 178, 491, 499), (274, 162, 490, 497), (242, 146, 489, 495), (210, 130, 488, 493), (370, 114, 487, 503), (338, 98, 486, 501), (192, 17, 482, 492), (256, 9, 484, 496), (352, 15, 483, 502), (320, 13, 481, 500), (224, 7, 480, 494), (288, 11, 485, 498), (576, 505, 513, 578), (568, 504, 511, 570), (560, 509, 521, 562), (552, 508, 519, 554), (504, 568, 509, 560, 508, 552, 507, 592, 506, 584, 505, 576), (596, 531, 550, 599), (555, 525, 537, 557), (594, 517, 544, 598), (572, 534, 551, 575), (592, 507, 517, 594), (579, 522, 530, 581), (578, 513, 540, 582), (510, 577, 512, 585, 514, 593, 516, 553, 518, 561, 520, 569), (584, 506, 515, 586), (569, 571, 522, 510), (561, 563, 527, 520), (553, 555, 526, 518), (593, 595, 525, 516), (585, 587, 524, 514), (577, 579, 523, 512), (581, 580, 528, 535), (589, 588, 531, 536), (597, 596, 532, 537), (557, 556, 533, 538), (565, 564, 534, 539), (573, 572, 529, 530), (595, 524, 536, 597), (571, 527, 539, 573), (587, 523, 535, 589), (554, 519, 545, 558), (563, 526, 538, 565), (588, 528, 547, 591), (590, 543, 550, 591), (598, 544, 548, 599), (582, 540, 547, 583), (558, 545, 549, 559), (574, 541, 542, 575), (566, 546, 551, 567), (586, 515, 543, 590), (580, 529, 542, 583), (556, 532, 548, 559), (570, 511, 541, 574), (564, 533, 549, 567), (562, 521, 546, 566), (533, 556, 559, 549), (540, 590, 603, 604), (517, 554, 558, 544), (537, 532, 556, 557), (516, 525, 555, 553), (526, 555, 557, 538), (507, 552, 554, 517), (519, 562, 566, 545), (534, 564, 567, 551), (549, 545, 610, 615), (527, 563, 565, 539), (538, 533, 564, 565), (518, 526, 563, 561), (508, 560, 562, 519), (521, 570, 574, 546), (550, 543, 606, 619), (522, 571, 573, 530), (539, 534, 572, 573), (520, 527, 571, 569), (529, 572, 575, 542), (509, 568, 570, 521), (528, 580, 583, 547), (542, 541, 601, 602), (530, 529, 580, 581), (510, 522, 579, 577), (511, 578, 582, 541), (523, 579, 581, 535), (504, 576, 578, 511), (513, 586, 590, 540), (548, 544, 608, 614), (531, 588, 591, 550), (524, 587, 589, 536), (535, 528, 588, 589), (512, 523, 587, 585), (505, 584, 586, 513), (575, 551, 623, 622), (525, 595, 597, 537), (536, 531, 596, 597), (514, 524, 595, 593), (506, 592, 594, 515), (515, 594, 598, 543), (532, 596, 599, 548), (608, 607, 620, 614), (610, 609, 621, 615), (612, 611, 622, 623), (601, 600, 616, 602), (604, 603, 617, 613), (606, 605, 618, 619), (551, 546, 612, 623), (583, 542, 602, 616), (543, 598, 605, 606), (598, 599, 618, 605), (558, 559, 620, 607), (591, 547, 613, 617), (574, 575, 622, 611), (582, 583, 616, 600), (544, 558, 607, 608), (590, 591, 617, 603), (566, 567, 621, 609), (599, 550, 619, 618), (545, 566, 609, 610), (559, 548, 614, 620), (546, 574, 611, 612), (567, 549, 615, 621), (547, 540, 604, 613), (541, 582, 600, 601), (632, 633, 627, 626), (626, 627, 631, 630), (634, 635, 629, 628), (628, 629, 625, 624), (632, 634, 628, 624), (638, 631, 643, 648), (625, 629, 644, 645), (626, 630, 634, 632), (630, 631, 635, 634), (624, 625, 633, 632), (639, 636, 641, 640), (638, 637, 636, 639), (629, 635, 660, 661), (646, 654, 679, 671), (644, 646, 671, 670), (636, 637, 666, 665), (657, 649, 672, 680), (645, 644, 652, 653), (641, 625, 645, 649), (631, 627, 642, 643), (629, 640, 646, 644), (640, 641, 649, 646), (637, 638, 648, 647), (627, 637, 647, 642), (651, 650, 655, 656), (653, 652, 654, 657), (646, 649, 657, 654), (650, 642, 674, 682), (643, 642, 650, 651), (647, 655, 683, 675), (645, 653, 681, 673), (647, 648, 656, 655), (661, 660, 667, 664), (660, 663, 669, 667), (658, 662, 668, 665), (659, 658, 665, 666), (674, 675, 683, 682), (670, 671, 679, 678), (676, 677, 685, 684), (672, 673, 681, 680), (643, 651, 685, 677), (639, 640, 664, 667), (656, 648, 676, 684), (654, 652, 678, 679), (649, 645, 673, 672), (641, 636, 665, 668), (642, 647, 675, 674), (638, 639, 667, 669), (648, 643, 677, 676), (653, 657, 680, 681), (633, 625, 662, 658), (625, 641, 668, 662), (655, 650, 682, 683), (637, 627, 659, 666), (651, 656, 684, 685), (635, 631, 663, 660), (627, 633, 658, 659), (631, 638, 669, 663), (652, 644, 670, 678), (640, 629, 661, 664), (694, 695, 689, 688), (688, 689, 693, 692), (696, 697, 691, 690), (690, 691, 687, 686), (694, 696, 690, 686), (700, 693, 705, 710), (687, 691, 706, 707), (688, 692, 696, 694), (692, 693, 697, 696), (686, 687, 695, 694), (701, 698, 703, 702), (700, 699, 698, 701), (691, 697, 722, 723), (708, 716, 741, 733), (706, 708, 733, 732), (698, 699, 728, 727), (719, 711, 734, 742), (707, 706, 714, 715), (703, 687, 707, 711), (693, 689, 704, 705), (691, 702, 708, 706), (702, 703, 711, 708), (699, 700, 710, 709), (689, 699, 709, 704), (713, 712, 717, 718), (715, 714, 716, 719), (708, 711, 719, 716), (712, 704, 736, 744), (705, 704, 712, 713), (709, 717, 745, 737), (707, 715, 743, 735), (709, 710, 718, 717), (723, 722, 729, 726), (722, 725, 731, 729), (720, 724, 730, 727), (721, 720, 727, 728), (736, 737, 745, 744), (732, 733, 741, 740), (738, 739, 747, 746), (734, 735, 743, 742), (705, 713, 747, 739), (701, 702, 726, 729), (718, 710, 738, 746), (716, 714, 740, 741), (711, 707, 735, 734), (703, 698, 727, 730), (704, 709, 737, 736), (700, 701, 729, 731), (710, 705, 739, 738), (715, 719, 742, 743), (695, 687, 724, 720), (687, 703, 730, 724), (717, 712, 744, 745), (699, 689, 721, 728), (713, 718, 746, 747), (697, 693, 725, 722), (689, 695, 720, 721), (693, 700, 731, 725), (714, 706, 732, 740), (702, 691, 723, 726), (756, 757, 751, 750), (750, 751, 755, 754), (758, 759, 753, 752), (752, 753, 749, 748), (756, 758, 752, 748), (762, 755, 767, 772), (749, 753, 768, 769), (750, 754, 758, 756), (754, 755, 759, 758), (748, 749, 757, 756), (763, 760, 765, 764), (762, 761, 760, 763), (753, 759, 784, 785), (770, 778, 803, 795), (768, 770, 795, 794), (760, 761, 790, 789), (781, 773, 796, 804), (769, 768, 776, 777), (765, 749, 769, 773), (755, 751, 766, 767), (753, 764, 770, 768), (764, 765, 773, 770), (761, 762, 772, 771), (751, 761, 771, 766), (775, 774, 779, 780), (777, 776, 778, 781), (770, 773, 781, 778), (774, 766, 798, 806), (767, 766, 774, 775), (771, 779, 807, 799), (769, 777, 805, 797), (771, 772, 780, 779), (785, 784, 791, 788), (784, 787, 793, 791), (782, 786, 792, 789), (783, 782, 789, 790), (798, 799, 807, 806), (794, 795, 803, 802), (800, 801, 809, 808), (796, 797, 805, 804), (767, 775, 809, 801), (763, 764, 788, 791), (780, 772, 800, 808), (778, 776, 802, 803), (773, 769, 797, 796), (765, 760, 789, 792), (766, 771, 799, 798), (762, 763, 791, 793), (772, 767, 801, 800), (777, 781, 804, 805), (757, 749, 786, 782), (749, 765, 792, 786), (779, 774, 806, 807), (761, 751, 783, 790), (775, 780, 808, 809), (759, 755, 787, 784), (751, 757, 782, 783), (755, 762, 793, 787), (776, 768, 794, 802), (764, 753, 785, 788), (818, 819, 813, 812), (812, 813, 817, 816), (820, 821, 815, 814), (814, 815, 811, 810), (818, 820, 814, 810), (824, 817, 829, 834), (811, 815, 830, 831), (812, 816, 820, 818), (816, 817, 821, 820), (810, 811, 819, 818), (825, 822, 827, 826), (824, 823, 822, 825), (815, 821, 846, 847), (832, 840, 865, 857), (830, 832, 857, 856), (822, 823, 852, 851), (843, 835, 858, 866), (831, 830, 838, 839), (827, 811, 831, 835), (817, 813, 828, 829), (815, 826, 832, 830), (826, 827, 835, 832), (823, 824, 834, 833), (813, 823, 833, 828), (837, 836, 841, 842), (839, 838, 840, 843), (832, 835, 843, 840), (836, 828, 860, 868), (829, 828, 836, 837), (833, 841, 869, 861), (831, 839, 867, 859), (833, 834, 842, 841), (847, 846, 853, 850), (846, 849, 855, 853), (844, 848, 854, 851), (845, 844, 851, 852), (860, 861, 869, 868), (856, 857, 865, 864), (862, 863, 871, 870), (858, 859, 867, 866), (829, 837, 871, 863), (825, 826, 850, 853), (842, 834, 862, 870), (840, 838, 864, 865), (835, 831, 859, 858), (827, 822, 851, 854), (828, 833, 861, 860), (824, 825, 853, 855), (834, 829, 863, 862), (839, 843, 866, 867), (819, 811, 848, 844), (811, 827, 854, 848), (841, 836, 868, 869), (823, 813, 845, 852), (837, 842, 870, 871), (821, 817, 849, 846), (813, 819, 844, 845), (817, 824, 855, 849), (838, 830, 856, 864), (826, 815, 847, 850), (880, 881, 875, 874), (874, 875, 879, 878), (882, 883, 877, 876), (876, 877, 873, 872), (880, 882, 876, 872), (886, 879, 891, 896), (873, 877, 892, 893), (874, 878, 882, 880), (878, 879, 883, 882), (872, 873, 881, 880), (887, 884, 889, 888), (886, 885, 884, 887), (877, 883, 908, 909), (894, 902, 927, 919), (892, 894, 919, 918), (884, 885, 914, 913), (905, 897, 920, 928), (893, 892, 900, 901), (889, 873, 893, 897), (879, 875, 890, 891), (877, 888, 894, 892), (888, 889, 897, 894), (885, 886, 896, 895), (875, 885, 895, 890), (899, 898, 903, 904), (901, 900, 902, 905), (894, 897, 905, 902), (898, 890, 922, 930), (891, 890, 898, 899), (895, 903, 931, 923), (893, 901, 929, 921), (895, 896, 904, 903), (909, 908, 915, 912), (908, 911, 917, 915), (906, 910, 916, 913), (907, 906, 913, 914), (922, 923, 931, 930), (918, 919, 927, 926), (924, 925, 933, 932), (920, 921, 929, 928), (891, 899, 933, 925), (887, 888, 912, 915), (904, 896, 924, 932), (902, 900, 926, 927), (897, 893, 921, 920), (889, 884, 913, 916), (890, 895, 923, 922), (886, 887, 915, 917), (896, 891, 925, 924), (901, 905, 928, 929), (881, 873, 910, 906), (873, 889, 916, 910), (903, 898, 930, 931), (885, 875, 907, 914), (899, 904, 932, 933), (883, 879, 911, 908), (875, 881, 906, 907), (879, 886, 917, 911), (900, 892, 918, 926), (888, 877, 909, 912)])
me_cylinder_002.polygons.foreach_set('material_index', [2, 2, 2, 2, 2, 2, 0, 1, 1, 1, 1, 1, 1, 1, 2, 2, 2, 2, 2, 2, 2, 2, 2, 2, 2, 2, 2, 2, 2, 2, 2, 2, 2, 2, 2, 2, 2, 2, 2, 2, 2, 2, 2, 2, 2, 2, 2, 2, 2, 2, 2, 2, 2, 2, 2, 2, 2, 2, 2, 2, 2, 2, 2, 2, 2, 2, 2, 2, 2, 2, 2, 2, 2, 2, 2, 2, 2, 2, 2, 2, 2, 2, 2, 2, 2, 2, 2, 2, 2, 2, 2, 2, 2, 2, 2, 2, 2, 2, 2, 2, 2, 2, 2, 2, 2, 1, 2, 2, 2, 2, 2, 2, 2, 2, 2, 2, 2, 2, 2, 2, 1, 2, 2, 2, 2, 2, 2, 2, 2, 2, 2, 2, 2, 2, 2, 1, 2, 2, 2, 2, 2, 2, 2, 2, 2, 2, 2, 2, 2, 2, 1, 2, 2, 2, 2, 2, 2, 2, 2, 2, 2, 2, 2, 2, 2, 1, 2, 2, 2, 2, 2, 2, 2, 2, 2, 2, 2, 2, 2, 2, 1, 2, 2, 1, 2, 2, 2, 2, 2, 2, 2, 2, 2, 2, 2, 2, 2, 2, 2, 2, 2, 2, 2, 2, 2, 2, 2, 2, 2, 2, 1, 2, 2, 1, 2, 2, 2, 2, 2, 2, 2, 2, 2, 2, 2, 2, 2, 2, 2, 2, 2, 2, 2, 2, 2, 2, 2, 2, 2, 2, 1, 2, 2, 1, 2, 2, 2, 2, 2, 2, 2, 2, 2, 2, 2, 2, 2, 2, 2, 2, 2, 2, 2, 2, 2, 2, 2, 2, 2, 2, 1, 2, 2, 1, 2, 2, 2, 2, 2, 2, 2, 2, 2, 2, 2, 2, 2, 2, 2, 2, 2, 2, 2, 2, 2, 2, 2, 2, 2, 2, 1, 2, 2, 1, 2, 2, 2, 2, 2, 2, 2, 2, 2, 2, 2, 2, 2, 2, 2, 2, 2, 2, 2, 2, 2, 2, 2, 2, 2, 2, 1, 2, 2, 1, 2, 2, 2, 2, 2, 2, 2, 2, 2, 2, 2, 2, 2, 2, 2, 2, 2, 2, 2, 2, 2, 2, 2, 2, 2, 2, 1, 2, 2, 2, 2, 2, 2, 2, 2, 2, 2, 2, 2, 2, 2, 2, 2, 2, 2, 2, 2, 2, 2, 2, 2, 2, 2, 2, 2, 2, 2, 2, 2, 2, 2, 2, 2, 2, 2, 2, 2, 2, 2, 2, 2, 2, 2, 2, 2, 2, 2, 2, 2, 2, 2, 2, 2, 2, 2, 2, 2, 2, 2, 2, 2, 2, 2, 2, 2, 2, 2, 2, 2, 2, 2, 2, 2, 2, 2, 2, 2, 2, 2, 2, 2, 2, 2, 2, 2, 2, 2, 2, 2, 2, 2, 2, 2, 2, 2, 2, 2, 2, 2, 2, 2, 2, 2, 2, 2, 2, 2, 2, 2, 2, 2, 2, 2, 2, 2, 2, 2, 2, 2, 2, 2, 2, 2, 2, 2, 2, 2, 2, 2, 2, 2, 2, 2, 2, 2, 2, 2, 2, 2, 2, 2, 2, 2, 2, 2, 2, 2, 2, 2, 2, 2, 2, 2, 2, 2, 2, 2, 2, 2, 2, 2, 2, 2, 2, 2, 2, 2, 2, 2, 2, 2, 2, 2, 2, 2, 2, 2, 2, 2, 2, 2, 2, 2, 2, 2, 2, 2, 2, 2, 2, 2, 2, 2, 2, 2, 2, 2, 2, 2, 2, 2, 2, 2, 2, 2, 2, 2, 2, 2, 2, 2, 2, 2, 2, 2, 2, 2, 2, 2, 2, 2, 2, 2, 2, 2, 2, 2, 2, 4, 4, 4, 4, 4, 3, 3, 4, 4, 4, 3, 3, 3, 3, 3, 3, 3, 3, 3, 3, 3, 3, 3, 3, 3, 3, 3, 3, 3, 3, 3, 3, 3, 3, 3, 3, 3, 3, 3, 3, 3, 3, 3, 3, 3, 3, 3, 3, 3, 3, 3, 3, 3, 3, 3, 3, 3, 3, 3, 3, 4, 4, 4, 4, 4, 3, 3, 4, 4, 4, 3, 3, 3, 3, 3, 3, 3, 3, 3, 3, 3, 3, 3, 3, 3, 3, 3, 3, 3, 3, 3, 3, 3, 3, 3, 3, 3, 3, 3, 3, 3, 3, 3, 3, 3, 3, 3, 3, 3, 3, 3, 3, 3, 3, 3, 3, 3, 3, 3, 3, 4, 4, 4, 4, 4, 3, 3, 4, 4, 4, 3, 3, 3, 3, 3, 3, 3, 3, 3, 3, 3, 3, 3, 3, 3, 3, 3, 3, 3, 3, 3, 3, 3, 3, 3, 3, 3, 3, 3, 3, 3, 3, 3, 3, 3, 3, 3, 3, 3, 3, 3, 3, 3, 3, 3, 3, 3, 3, 3, 3, 4, 4, 4, 4, 4, 3, 3, 4, 4, 4, 3, 3, 3, 3, 3, 3, 3, 3, 3, 3, 3, 3, 3, 3, 3, 3, 3, 3, 3, 3, 3, 3, 3, 3, 3, 3, 3, 3, 3, 3, 3, 3, 3, 3, 3, 3, 3, 3, 3, 3, 3, 3, 3, 3, 3, 3, 3, 3, 3, 3, 4, 4, 4, 4, 4, 3, 3, 4, 4, 4, 3, 3, 3, 3, 3, 3, 3, 3, 3, 3, 3, 3, 3, 3, 3, 3, 3, 3, 3, 3, 3, 3, 3, 3, 3, 3, 3, 3, 3, 3, 3, 3, 3, 3, 3, 3, 3, 3, 3, 3, 3, 3, 3, 3, 3, 3, 3, 3, 3, 3])
me_cylinder_002.materials.append(mat_top)
me_cylinder_002.materials.append(mat_base)
me_cylinder_002.materials.append(mat_stone)
me_cylinder_002.materials.append(mat_roofs)
me_cylinder_002.materials.append(mat_walls)
me_cylinder_002.use_remesh_preserve_volume = False
me_cylinder_002.use_remesh_preserve_attributes = False
me_cylinder_002.use_mirror_vertex_groups = False
me_cylinder_002.update()

# ---- objects
ob_tile = bpy.data.objects.new('Tile', me_cylinder_002)

# ---- transforms, parenting, visibility, modifiers, constraints
ob_tile.location = (0.0, 0.0, -0.25)
ob_tile.lineart.crease_threshold = 0.0

# ---- collection membership
col_collection_1.objects.link(ob_tile)

# ---- scene / render settings (as saved in the file)
scene.frame_start = 1; scene.frame_end = 250; scene.frame_set(1)
scene.render.engine = 'BLENDER_EEVEE_NEXT'
scene.render.resolution_percentage = 50
scene.render.dither_intensity = 0.0
scene.cycles.use_denoising = False
scene.cycles.samples = 128
scene.cycles.sampling_pattern = 'TABULATED_SOBOL'
scene.cycles.use_adaptive_sampling = False
scene.cycles.use_light_tree = False
scene.cycles.blur_glossy = 0.0
scene.cycles.sample_clamp_indirect = 0.0
scene.view_settings.view_transform = 'Standard'
bpy.context.view_layer.update()

# ---- added for rendering (the .blend has no active camera and no usable light): camera, sun + grey world if the file has none
cam_auto = bpy.data.cameras.new('AutoCamera')
cam_auto.lens = 50.0
cam_auto.sensor_width = 36.0
cam_auto.clip_end = 1000.0
ob_auto_camera = bpy.data.objects.new('AutoCamera', cam_auto)
scene.collection.objects.link(ob_auto_camera)
ob_auto_camera.location = (1.75279, -2.06657, 1.44026)
ob_auto_camera.rotation_euler = (1.09748, -7.21219e-08, 0.694738)
scene.camera = ob_auto_camera
light_auto_sun = bpy.data.lights.new('AutoSun', 'SUN')
light_auto_sun.energy = 3.0
light_auto_sun.angle = 0.0523599
ob_auto_sun = bpy.data.objects.new('AutoSun', light_auto_sun)
scene.collection.objects.link(ob_auto_sun)
ob_auto_sun.rotation_euler = (0.872665, 0.174533, 0.523599)
if scene.world is None:
    world_auto = bpy.data.worlds.new('AutoWorld')
    world_auto.color = (0.3, 0.3, 0.3)
    scene.world = world_auto
bpy.context.view_layer.update()
